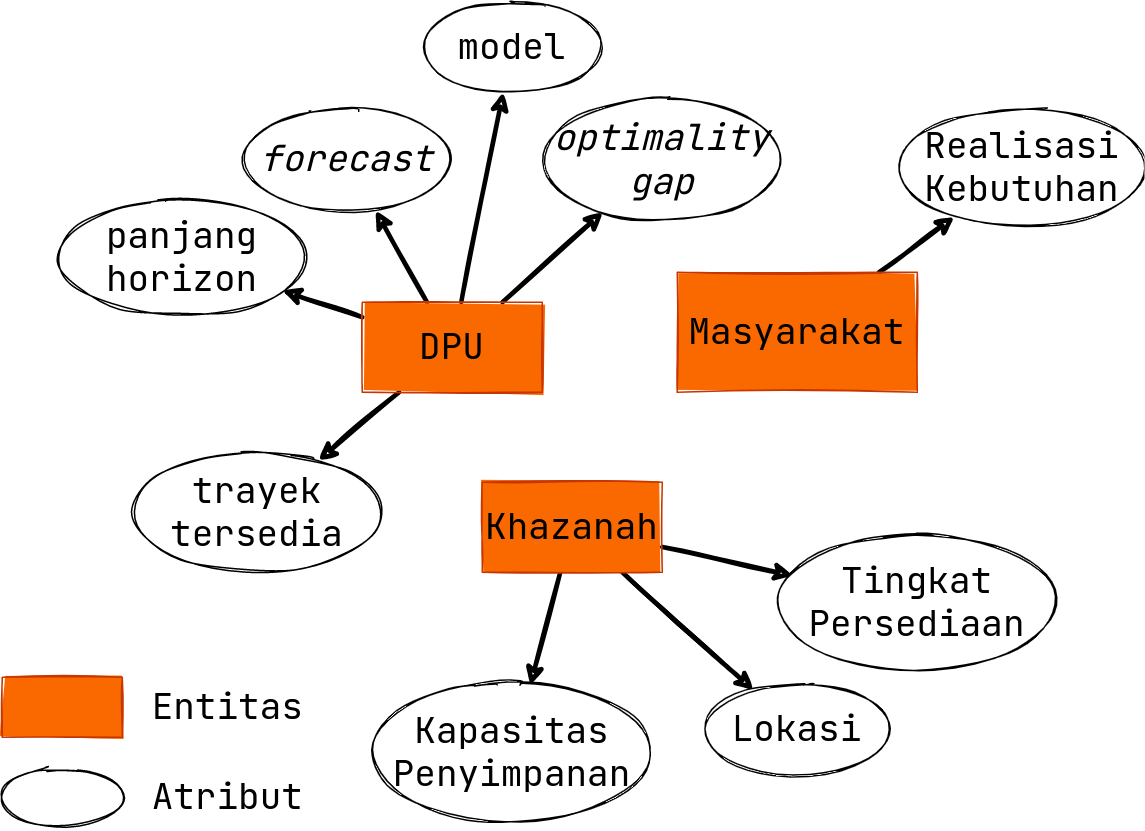

The diagram above was exported from draw.io. Its source (the exported page's mxGraphModel, read from the mxfile embedded in the PNG):
<mxGraphModel dx="2678" dy="1020" grid="1" gridSize="10" guides="1" tooltips="1" connect="1" arrows="1" fold="1" page="1" pageScale="1" pageWidth="1100" pageHeight="850" math="0" shadow="0">
  <root>
    <mxCell id="0" />
    <mxCell id="1" parent="0" />
    <mxCell id="bizT-JR702I32afY1Gro-5" value="" style="edgeStyle=none;rounded=0;sketch=1;orthogonalLoop=1;jettySize=auto;html=1;fontFamily=JetBrains Mono;fontSource=https%3A%2F%2Ffonts.googleapis.com%2Fcss%3Ffamily%3DJetBrains%2BMono;fontSize=24;strokeWidth=3;" edge="1" parent="1" source="bizT-JR702I32afY1Gro-1" target="bizT-JR702I32afY1Gro-4">
      <mxGeometry relative="1" as="geometry" />
    </mxCell>
    <mxCell id="bizT-JR702I32afY1Gro-8" value="" style="edgeStyle=none;rounded=0;sketch=1;orthogonalLoop=1;jettySize=auto;html=1;fontFamily=JetBrains Mono;fontSource=https%3A%2F%2Ffonts.googleapis.com%2Fcss%3Ffamily%3DJetBrains%2BMono;fontSize=24;strokeWidth=3;" edge="1" parent="1" source="bizT-JR702I32afY1Gro-1" target="bizT-JR702I32afY1Gro-7">
      <mxGeometry relative="1" as="geometry" />
    </mxCell>
    <mxCell id="bizT-JR702I32afY1Gro-10" value="" style="edgeStyle=none;rounded=0;sketch=1;orthogonalLoop=1;jettySize=auto;html=1;fontFamily=JetBrains Mono;fontSource=https%3A%2F%2Ffonts.googleapis.com%2Fcss%3Ffamily%3DJetBrains%2BMono;fontSize=24;strokeWidth=3;" edge="1" parent="1" source="bizT-JR702I32afY1Gro-1" target="bizT-JR702I32afY1Gro-9">
      <mxGeometry relative="1" as="geometry" />
    </mxCell>
    <mxCell id="bizT-JR702I32afY1Gro-12" value="" style="edgeStyle=none;rounded=0;sketch=1;orthogonalLoop=1;jettySize=auto;html=1;fontFamily=JetBrains Mono;fontSource=https%3A%2F%2Ffonts.googleapis.com%2Fcss%3Ffamily%3DJetBrains%2BMono;fontSize=24;strokeWidth=3;" edge="1" parent="1" source="bizT-JR702I32afY1Gro-1" target="bizT-JR702I32afY1Gro-11">
      <mxGeometry relative="1" as="geometry" />
    </mxCell>
    <mxCell id="bizT-JR702I32afY1Gro-14" style="edgeStyle=none;rounded=0;sketch=1;orthogonalLoop=1;jettySize=auto;html=1;fontFamily=JetBrains Mono;fontSource=https%3A%2F%2Ffonts.googleapis.com%2Fcss%3Ffamily%3DJetBrains%2BMono;fontSize=24;strokeWidth=3;" edge="1" parent="1" source="bizT-JR702I32afY1Gro-1" target="bizT-JR702I32afY1Gro-13">
      <mxGeometry relative="1" as="geometry" />
    </mxCell>
    <mxCell id="bizT-JR702I32afY1Gro-1" value="DPU" style="rounded=0;whiteSpace=wrap;html=1;sketch=1;fontFamily=JetBrains Mono;fontSource=https%3A%2F%2Ffonts.googleapis.com%2Fcss%3Ffamily%3DJetBrains%2BMono;fontSize=24;strokeColor=#C73500;fillColor=#fa6800;fontColor=#000000;fillStyle=solid;" vertex="1" parent="1">
      <mxGeometry x="90" y="210" width="120" height="60" as="geometry" />
    </mxCell>
    <mxCell id="bizT-JR702I32afY1Gro-16" value="" style="edgeStyle=none;rounded=0;sketch=1;orthogonalLoop=1;jettySize=auto;html=1;fontFamily=JetBrains Mono;fontSource=https%3A%2F%2Ffonts.googleapis.com%2Fcss%3Ffamily%3DJetBrains%2BMono;fontSize=24;strokeWidth=3;" edge="1" parent="1" source="bizT-JR702I32afY1Gro-2" target="bizT-JR702I32afY1Gro-15">
      <mxGeometry relative="1" as="geometry" />
    </mxCell>
    <mxCell id="bizT-JR702I32afY1Gro-17" style="edgeStyle=none;rounded=0;sketch=1;orthogonalLoop=1;jettySize=auto;html=1;fontFamily=JetBrains Mono;fontSource=https%3A%2F%2Ffonts.googleapis.com%2Fcss%3Ffamily%3DJetBrains%2BMono;fontSize=24;strokeWidth=3;" edge="1" parent="1" source="bizT-JR702I32afY1Gro-2" target="bizT-JR702I32afY1Gro-18">
      <mxGeometry relative="1" as="geometry">
        <mxPoint x="360" y="445" as="targetPoint" />
      </mxGeometry>
    </mxCell>
    <mxCell id="bizT-JR702I32afY1Gro-20" value="" style="edgeStyle=none;rounded=0;sketch=1;orthogonalLoop=1;jettySize=auto;html=1;fontFamily=JetBrains Mono;fontSource=https%3A%2F%2Ffonts.googleapis.com%2Fcss%3Ffamily%3DJetBrains%2BMono;fontSize=24;strokeWidth=3;" edge="1" parent="1" source="bizT-JR702I32afY1Gro-2" target="bizT-JR702I32afY1Gro-19">
      <mxGeometry relative="1" as="geometry" />
    </mxCell>
    <mxCell id="bizT-JR702I32afY1Gro-2" value="Khazanah" style="rounded=0;whiteSpace=wrap;html=1;sketch=1;fontFamily=JetBrains Mono;fontSource=https%3A%2F%2Ffonts.googleapis.com%2Fcss%3Ffamily%3DJetBrains%2BMono;fontSize=24;strokeColor=#C73500;fillColor=#fa6800;fontColor=#000000;fillStyle=solid;" vertex="1" parent="1">
      <mxGeometry x="170" y="330" width="120" height="60" as="geometry" />
    </mxCell>
    <mxCell id="bizT-JR702I32afY1Gro-26" style="edgeStyle=none;rounded=0;sketch=1;orthogonalLoop=1;jettySize=auto;html=1;fontFamily=JetBrains Mono;fontSource=https%3A%2F%2Ffonts.googleapis.com%2Fcss%3Ffamily%3DJetBrains%2BMono;fontSize=24;strokeWidth=3;fontStyle=2" edge="1" parent="1" source="bizT-JR702I32afY1Gro-3" target="bizT-JR702I32afY1Gro-25">
      <mxGeometry relative="1" as="geometry" />
    </mxCell>
    <mxCell id="bizT-JR702I32afY1Gro-3" value="Masyarakat" style="rounded=0;whiteSpace=wrap;html=1;sketch=1;fontFamily=JetBrains Mono;fontSource=https%3A%2F%2Ffonts.googleapis.com%2Fcss%3Ffamily%3DJetBrains%2BMono;fontSize=24;strokeColor=#C73500;fillColor=#fa6800;fontColor=#000000;fillStyle=solid;" vertex="1" parent="1">
      <mxGeometry x="300" y="190" width="160" height="80" as="geometry" />
    </mxCell>
    <mxCell id="bizT-JR702I32afY1Gro-4" value="forecast" style="ellipse;whiteSpace=wrap;html=1;fontSize=24;fontFamily=JetBrains Mono;strokeColor=#000000;rounded=0;sketch=1;fontSource=https%3A%2F%2Ffonts.googleapis.com%2Fcss%3Ffamily%3DJetBrains%2BMono;fontStyle=2" vertex="1" parent="1">
      <mxGeometry x="10" y="80" width="140" height="70" as="geometry" />
    </mxCell>
    <mxCell id="bizT-JR702I32afY1Gro-7" value="model" style="ellipse;whiteSpace=wrap;html=1;fontSize=24;fontFamily=JetBrains Mono;strokeColor=#000000;rounded=0;sketch=1;fontSource=https%3A%2F%2Ffonts.googleapis.com%2Fcss%3Ffamily%3DJetBrains%2BMono;" vertex="1" parent="1">
      <mxGeometry x="130" y="10" width="120" height="60" as="geometry" />
    </mxCell>
    <mxCell id="bizT-JR702I32afY1Gro-9" value="&lt;i&gt;optimality gap&lt;/i&gt;" style="ellipse;whiteSpace=wrap;html=1;fontSize=24;fontFamily=JetBrains Mono;strokeColor=#000000;rounded=0;sketch=1;fontSource=https%3A%2F%2Ffonts.googleapis.com%2Fcss%3Ffamily%3DJetBrains%2BMono;" vertex="1" parent="1">
      <mxGeometry x="210" y="75" width="160" height="80" as="geometry" />
    </mxCell>
    <mxCell id="bizT-JR702I32afY1Gro-11" value="panjang horizon" style="ellipse;whiteSpace=wrap;html=1;fontSize=24;fontFamily=JetBrains Mono;strokeColor=#000000;rounded=0;sketch=1;fontSource=https%3A%2F%2Ffonts.googleapis.com%2Fcss%3Ffamily%3DJetBrains%2BMono;" vertex="1" parent="1">
      <mxGeometry x="-110" y="140" width="160" height="80" as="geometry" />
    </mxCell>
    <mxCell id="bizT-JR702I32afY1Gro-13" value="trayek tersedia" style="ellipse;whiteSpace=wrap;html=1;fontSize=24;fontFamily=JetBrains Mono;strokeColor=#000000;rounded=0;sketch=1;fontSource=https%3A%2F%2Ffonts.googleapis.com%2Fcss%3Ffamily%3DJetBrains%2BMono;" vertex="1" parent="1">
      <mxGeometry x="-60" y="310" width="160" height="80" as="geometry" />
    </mxCell>
    <mxCell id="bizT-JR702I32afY1Gro-15" value="Tingkat Persediaan" style="ellipse;whiteSpace=wrap;html=1;fontSize=24;fontFamily=JetBrains Mono;strokeColor=#000000;rounded=0;sketch=1;fontSource=https%3A%2F%2Ffonts.googleapis.com%2Fcss%3Ffamily%3DJetBrains%2BMono;" vertex="1" parent="1">
      <mxGeometry x="370" y="365" width="180" height="90" as="geometry" />
    </mxCell>
    <mxCell id="bizT-JR702I32afY1Gro-18" value="Lokasi" style="ellipse;whiteSpace=wrap;html=1;fontSize=24;fontFamily=JetBrains Mono;strokeColor=#000000;rounded=0;sketch=1;fontSource=https%3A%2F%2Ffonts.googleapis.com%2Fcss%3Ffamily%3DJetBrains%2BMono;" vertex="1" parent="1">
      <mxGeometry x="320" y="465" width="120" height="60" as="geometry" />
    </mxCell>
    <mxCell id="bizT-JR702I32afY1Gro-19" value="Kapasitas Penyimpanan" style="ellipse;whiteSpace=wrap;html=1;fontSize=24;fontFamily=JetBrains Mono;strokeColor=#000000;rounded=0;sketch=1;fontSource=https%3A%2F%2Ffonts.googleapis.com%2Fcss%3Ffamily%3DJetBrains%2BMono;" vertex="1" parent="1">
      <mxGeometry x="100" y="465" width="180" height="90" as="geometry" />
    </mxCell>
    <mxCell id="bizT-JR702I32afY1Gro-21" value="" style="rounded=0;whiteSpace=wrap;html=1;sketch=1;fontFamily=JetBrains Mono;fontSource=https%3A%2F%2Ffonts.googleapis.com%2Fcss%3Ffamily%3DJetBrains%2BMono;fontSize=24;strokeColor=#C73500;fillColor=#fa6800;fontColor=#000000;fillStyle=solid;" vertex="1" parent="1">
      <mxGeometry x="-150" y="460" width="80" height="40" as="geometry" />
    </mxCell>
    <mxCell id="bizT-JR702I32afY1Gro-22" value="Entitas" style="text;html=1;align=center;verticalAlign=middle;resizable=0;points=[];autosize=1;strokeColor=none;fillColor=none;fontSize=24;fontFamily=JetBrains Mono;" vertex="1" parent="1">
      <mxGeometry x="-60" y="465" width="120" height="30" as="geometry" />
    </mxCell>
    <mxCell id="bizT-JR702I32afY1Gro-23" value="" style="ellipse;whiteSpace=wrap;html=1;fontSize=24;fontFamily=JetBrains Mono;strokeColor=#000000;rounded=0;sketch=1;fontSource=https%3A%2F%2Ffonts.googleapis.com%2Fcss%3Ffamily%3DJetBrains%2BMono;" vertex="1" parent="1">
      <mxGeometry x="-150" y="520" width="80" height="40" as="geometry" />
    </mxCell>
    <mxCell id="bizT-JR702I32afY1Gro-24" value="Atribut" style="text;html=1;align=center;verticalAlign=middle;resizable=0;points=[];autosize=1;strokeColor=none;fillColor=none;fontSize=24;fontFamily=JetBrains Mono;" vertex="1" parent="1">
      <mxGeometry x="-60" y="525" width="120" height="30" as="geometry" />
    </mxCell>
    <mxCell id="bizT-JR702I32afY1Gro-25" value="&lt;span style=&quot;font-style: normal;&quot;&gt;Realisasi Kebutuhan&lt;/span&gt;" style="ellipse;whiteSpace=wrap;html=1;fontSize=24;fontFamily=JetBrains Mono;strokeColor=#000000;rounded=0;sketch=1;fontSource=https%3A%2F%2Ffonts.googleapis.com%2Fcss%3Ffamily%3DJetBrains%2BMono;fontStyle=2" vertex="1" parent="1">
      <mxGeometry x="450" y="80" width="160" height="80" as="geometry" />
    </mxCell>
  </root>
</mxGraphModel>